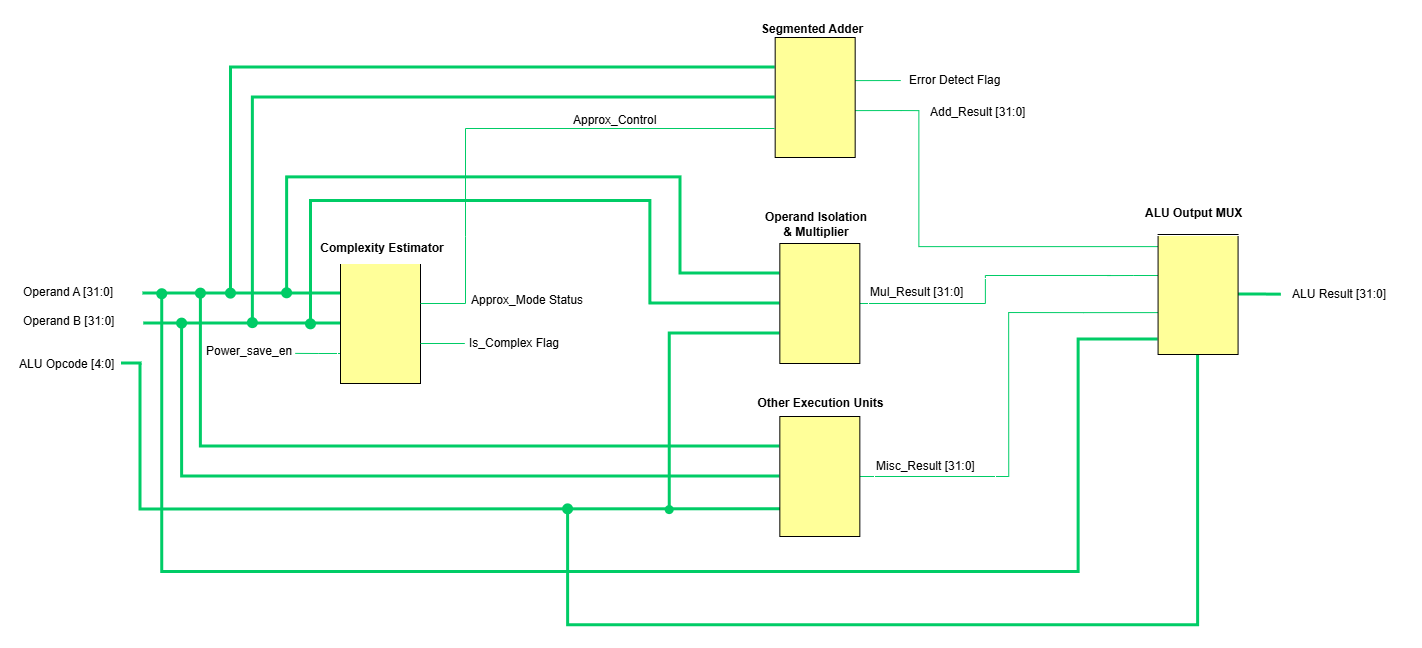

The diagram above was exported from draw.io. Its source (the exported page's mxGraphModel, read from the mxfile embedded in the PNG):
<mxGraphModel dx="1688" dy="703" grid="0" gridSize="10" guides="1" tooltips="1" connect="1" arrows="1" fold="1" page="0" pageScale="1" pageWidth="850" pageHeight="1100" background="light-dark(#FFFFFF,#FFFFFF)" math="0" shadow="0">
  <root>
    <mxCell id="0" />
    <mxCell id="1" parent="0" />
    <mxCell id="MIZ7Fzo0Ll2j8M7BMtLP-1" edge="1" parent="1" source="pU7VWkzGXaprqAdTmekM-4" style="edgeStyle=orthogonalEdgeStyle;rounded=0;orthogonalLoop=1;jettySize=auto;html=1;exitX=0.25;exitY=1;exitDx=0;exitDy=0;endArrow=none;endFill=0;startSize=8;endSize=8;strokeWidth=3;strokeColor=light-dark(#000000,#00CC66);">
      <mxGeometry relative="1" as="geometry">
        <mxPoint x="-157.56" y="350" as="targetPoint" />
      </mxGeometry>
    </mxCell>
    <mxCell id="MIZ7Fzo0Ll2j8M7BMtLP-2" edge="1" parent="1" source="pU7VWkzGXaprqAdTmekM-4" style="edgeStyle=orthogonalEdgeStyle;rounded=0;orthogonalLoop=1;jettySize=auto;html=1;endArrow=none;endFill=0;startSize=8;endSize=8;strokeWidth=3;strokeColor=light-dark(#000000,#00CC66);">
      <mxGeometry relative="1" as="geometry">
        <mxPoint x="-156.74" y="380" as="targetPoint" />
      </mxGeometry>
    </mxCell>
    <mxCell id="MIZ7Fzo0Ll2j8M7BMtLP-3" edge="1" parent="1" style="edgeStyle=orthogonalEdgeStyle;rounded=0;orthogonalLoop=1;jettySize=auto;html=1;exitX=0.75;exitY=1;exitDx=0;exitDy=0;endArrow=none;endFill=0;strokeColor=light-dark(#000000,#00CC66);">
      <mxGeometry relative="1" as="geometry">
        <mxPoint x="40.79000000000011" y="410" as="sourcePoint" />
        <mxPoint x="-5.22" y="409.89" as="targetPoint" />
      </mxGeometry>
    </mxCell>
    <mxCell id="pU7VWkzGXaprqAdTmekM-4" parent="1" style="rounded=0;whiteSpace=wrap;html=1;rotation=90;fillColor=light-dark(#FFFFFF,#FFFF99);strokeColor=light-dark(#000000,#000000);" value="" vertex="1">
      <mxGeometry height="80" width="120" x="20" y="340" as="geometry" />
    </mxCell>
    <mxCell id="pU7VWkzGXaprqAdTmekM-5" parent="1" style="text;html=1;whiteSpace=wrap;strokeColor=light-dark(#FFFFFF,#FFFFFF);fillColor=none;align=center;verticalAlign=middle;rounded=0;fontStyle=1;fontColor=light-dark(#000000,#000000);" value="Complexity Estimator" vertex="1">
      <mxGeometry height="30" width="148" x="8" y="290" as="geometry" />
    </mxCell>
    <mxCell id="pU7VWkzGXaprqAdTmekM-8" parent="1" style="text;html=1;whiteSpace=wrap;strokeColor=light-dark(#FFFFFF,#FFFFFF);fillColor=none;align=center;verticalAlign=middle;rounded=0;fontStyle=1;fontColor=light-dark(#000000,#000000);" value="Operand Isolation &amp;amp; Multiplier" vertex="1">
      <mxGeometry height="30" width="106.34" x="463" y="266" as="geometry" />
    </mxCell>
    <mxCell id="MIZ7Fzo0Ll2j8M7BMtLP-4" edge="1" parent="1" source="pU7VWkzGXaprqAdTmekM-13" style="edgeStyle=orthogonalEdgeStyle;rounded=0;orthogonalLoop=1;jettySize=auto;html=1;exitX=0.25;exitY=1;exitDx=0;exitDy=0;endArrow=oval;endFill=1;startSize=8;endSize=8;strokeWidth=3;strokeColor=light-dark(#000000,#00CC66);">
      <mxGeometry relative="1" as="geometry">
        <Array as="points">
          <mxPoint x="380" y="330" />
          <mxPoint x="380" y="233.88" />
          <mxPoint x="-13.38" y="233.88" />
        </Array>
        <mxPoint x="-13.39" y="349.78" as="targetPoint" />
      </mxGeometry>
    </mxCell>
    <mxCell id="MIZ7Fzo0Ll2j8M7BMtLP-6" edge="1" parent="1" source="pU7VWkzGXaprqAdTmekM-13" style="edgeStyle=orthogonalEdgeStyle;rounded=0;orthogonalLoop=1;jettySize=auto;html=1;exitX=0.5;exitY=1;exitDx=0;exitDy=0;endArrow=oval;endFill=1;startSize=8;endSize=8;strokeWidth=3;strokeColor=light-dark(#000000,#00CC66);">
      <mxGeometry relative="1" as="geometry">
        <Array as="points">
          <mxPoint x="349.84" y="360" />
          <mxPoint x="349.84" y="257.47" />
          <mxPoint x="10.47" y="257.47" />
        </Array>
        <mxPoint x="10.47" y="380.82" as="targetPoint" />
      </mxGeometry>
    </mxCell>
    <mxCell id="MIZ7Fzo0Ll2j8M7BMtLP-7" edge="1" parent="1" source="pU7VWkzGXaprqAdTmekM-13" style="edgeStyle=orthogonalEdgeStyle;rounded=0;orthogonalLoop=1;jettySize=auto;html=1;exitX=0.75;exitY=1;exitDx=0;exitDy=0;endArrow=oval;endFill=1;strokeWidth=3;strokeColor=light-dark(#000000,#00CC66);">
      <mxGeometry relative="1" as="geometry">
        <mxPoint x="369.2" y="566.6" as="targetPoint" />
      </mxGeometry>
    </mxCell>
    <mxCell id="MIZ7Fzo0Ll2j8M7BMtLP-8" edge="1" parent="1" source="pU7VWkzGXaprqAdTmekM-13" style="edgeStyle=orthogonalEdgeStyle;rounded=0;orthogonalLoop=1;jettySize=auto;html=1;endArrow=none;endFill=0;strokeColor=light-dark(#000000,#00CC66);">
      <mxGeometry relative="1" as="geometry">
        <mxPoint x="810.43" y="331.97" as="targetPoint" />
      </mxGeometry>
    </mxCell>
    <mxCell id="pU7VWkzGXaprqAdTmekM-13" parent="1" style="rounded=0;whiteSpace=wrap;html=1;rotation=90;fillColor=light-dark(#FFFFFF,#FFFF99);strokeColor=light-dark(#000000,#000000);" value="" vertex="1">
      <mxGeometry height="80" width="120" x="459.34000000000003" y="320" as="geometry" />
    </mxCell>
    <mxCell id="MIZ7Fzo0Ll2j8M7BMtLP-11" edge="1" parent="1" source="pU7VWkzGXaprqAdTmekM-14" style="edgeStyle=orthogonalEdgeStyle;rounded=0;orthogonalLoop=1;jettySize=auto;html=1;exitX=0.25;exitY=1;exitDx=0;exitDy=0;endArrow=oval;endFill=1;startSize=8;endSize=8;strokeWidth=3;strokeColor=light-dark(#000000,#00CC66);">
      <mxGeometry relative="1" as="geometry">
        <mxPoint x="-69.53" y="350.11" as="targetPoint" />
      </mxGeometry>
    </mxCell>
    <mxCell id="MIZ7Fzo0Ll2j8M7BMtLP-12" edge="1" parent="1" source="pU7VWkzGXaprqAdTmekM-14" style="edgeStyle=orthogonalEdgeStyle;rounded=0;orthogonalLoop=1;jettySize=auto;html=1;exitX=0.5;exitY=1;exitDx=0;exitDy=0;endArrow=oval;endFill=1;startSize=8;endSize=8;strokeWidth=3;strokeColor=light-dark(#000000,#00CC66);">
      <mxGeometry relative="1" as="geometry">
        <Array as="points">
          <mxPoint x="-47.63" y="154" />
          <mxPoint x="-47.63" y="379.58" />
        </Array>
        <mxPoint x="-47.63" y="379.58" as="targetPoint" />
      </mxGeometry>
    </mxCell>
    <mxCell id="MIZ7Fzo0Ll2j8M7BMtLP-14" edge="1" parent="1" style="edgeStyle=orthogonalEdgeStyle;rounded=0;orthogonalLoop=1;jettySize=auto;html=1;exitX=0.25;exitY=0;exitDx=0;exitDy=0;endArrow=none;endFill=0;strokeColor=light-dark(#000000,#00CC66);">
      <mxGeometry relative="1" as="geometry">
        <mxPoint x="540.6700000000001" y="137.12" as="sourcePoint" />
        <mxPoint x="600.2562658270476" y="137.0510344827586" as="targetPoint" />
      </mxGeometry>
    </mxCell>
    <mxCell id="MIZ7Fzo0Ll2j8M7BMtLP-15" edge="1" parent="1" style="edgeStyle=orthogonalEdgeStyle;rounded=0;orthogonalLoop=1;jettySize=auto;html=1;exitX=0.75;exitY=0;exitDx=0;exitDy=0;endArrow=none;endFill=0;strokeColor=light-dark(#000000,#00CC66);">
      <mxGeometry relative="1" as="geometry">
        <mxPoint x="540.6700000000001" y="167.12000000000023" as="sourcePoint" />
        <mxPoint x="600.8079815463364" y="167.0510344827586" as="targetPoint" />
      </mxGeometry>
    </mxCell>
    <mxCell id="pU7VWkzGXaprqAdTmekM-14" parent="1" style="rounded=0;whiteSpace=wrap;html=1;rotation=90;fillColor=light-dark(#FFFFFF,#FFFF99);strokeColor=light-dark(#000000,#000000);" value="" vertex="1">
      <mxGeometry height="80" width="120" x="454.67" y="114" as="geometry" />
    </mxCell>
    <mxCell id="pU7VWkzGXaprqAdTmekM-36" edge="1" parent="1" style="endArrow=none;html=1;rounded=0;strokeColor=light-dark(#000000,#00CC66);" value="">
      <mxGeometry height="50" relative="1" width="50" as="geometry">
        <mxPoint x="120" y="360" as="sourcePoint" />
        <mxPoint x="164.85" y="360" as="targetPoint" />
      </mxGeometry>
    </mxCell>
    <mxCell id="pU7VWkzGXaprqAdTmekM-37" edge="1" parent="1" style="endArrow=none;html=1;rounded=0;strokeColor=light-dark(#000000,#00CC66);" value="">
      <mxGeometry height="50" relative="1" width="50" as="geometry">
        <mxPoint x="120" y="400" as="sourcePoint" />
        <mxPoint x="164.32" y="400" as="targetPoint" />
      </mxGeometry>
    </mxCell>
    <mxCell id="MIZ7Fzo0Ll2j8M7BMtLP-16" edge="1" parent="1" style="edgeStyle=orthogonalEdgeStyle;rounded=0;orthogonalLoop=1;jettySize=auto;html=1;exitX=0.25;exitY=1;exitDx=0;exitDy=0;endArrow=none;endFill=0;strokeColor=light-dark(#000000,#00CC66);">
      <mxGeometry relative="1" as="geometry">
        <Array as="points">
          <mxPoint x="618.43" y="303.1" />
          <mxPoint x="618.43" y="167.3" />
        </Array>
        <mxPoint x="857.58" y="303.11" as="sourcePoint" />
        <mxPoint x="600.44" y="167.05" as="targetPoint" />
      </mxGeometry>
    </mxCell>
    <mxCell id="MIZ7Fzo0Ll2j8M7BMtLP-17" edge="1" parent="1" style="edgeStyle=orthogonalEdgeStyle;rounded=0;orthogonalLoop=1;jettySize=auto;html=1;exitX=0.75;exitY=1;exitDx=0;exitDy=0;endArrow=none;endFill=0;strokeColor=light-dark(#000000,#00CC66);">
      <mxGeometry relative="1" as="geometry">
        <mxPoint x="858.0600000000001" y="369.11" as="sourcePoint" />
        <mxPoint x="707.7" y="369.04" as="targetPoint" />
      </mxGeometry>
    </mxCell>
    <mxCell id="MIZ7Fzo0Ll2j8M7BMtLP-19" edge="1" parent="1" source="pU7VWkzGXaprqAdTmekM-51" style="edgeStyle=orthogonalEdgeStyle;rounded=0;orthogonalLoop=1;jettySize=auto;html=1;exitX=0.5;exitY=0;exitDx=0;exitDy=0;endArrow=none;endFill=0;startSize=8;endSize=8;strokeWidth=3;strokeColor=light-dark(#000000,#00CC66);">
      <mxGeometry relative="1" as="geometry">
        <mxPoint x="980.85998046875" y="351.20000000000005" as="targetPoint" />
      </mxGeometry>
    </mxCell>
    <mxCell id="MIZ7Fzo0Ll2j8M7BMtLP-49" edge="1" parent="1" style="edgeStyle=orthogonalEdgeStyle;rounded=0;orthogonalLoop=1;jettySize=auto;html=1;exitX=0.25;exitY=1;exitDx=0;exitDy=0;endArrow=none;endFill=0;strokeColor=light-dark(#000000,#00CC66);">
      <mxGeometry relative="1" as="geometry">
        <mxPoint x="857.58" y="332.01" as="sourcePoint" />
        <mxPoint x="807" y="332.08" as="targetPoint" />
      </mxGeometry>
    </mxCell>
    <mxCell id="MIZ7Fzo0Ll2j8M7BMtLP-50" edge="1" parent="1" style="edgeStyle=orthogonalEdgeStyle;rounded=0;orthogonalLoop=1;jettySize=auto;html=1;exitX=0.75;exitY=1;exitDx=0;exitDy=0;endArrow=oval;endFill=1;startSize=8;endSize=8;strokeWidth=3;strokeColor=light-dark(#000000,#00CC66);">
      <mxGeometry relative="1" as="geometry">
        <Array as="points">
          <mxPoint x="778.09" y="396" />
          <mxPoint x="778.09" y="628.55" />
          <mxPoint x="-138.27" y="628.55" />
        </Array>
        <mxPoint x="857.5799999999998" y="395.9999999999999" as="sourcePoint" />
        <mxPoint x="-138.27" y="350.73" as="targetPoint" />
      </mxGeometry>
    </mxCell>
    <mxCell id="MIZ7Fzo0Ll2j8M7BMtLP-52" edge="1" parent="1" source="pU7VWkzGXaprqAdTmekM-51" style="edgeStyle=orthogonalEdgeStyle;rounded=0;orthogonalLoop=1;jettySize=auto;html=1;exitX=1;exitY=0.5;exitDx=0;exitDy=0;endArrow=oval;endFill=1;startSize=8;endSize=8;strokeWidth=3;strokeColor=light-dark(#000000,#00CC66);">
      <mxGeometry relative="1" as="geometry">
        <Array as="points">
          <mxPoint x="897.6" y="681.8" />
          <mxPoint x="267.6" y="681.8" />
        </Array>
        <mxPoint x="267.6" y="565.87" as="targetPoint" />
      </mxGeometry>
    </mxCell>
    <mxCell id="pU7VWkzGXaprqAdTmekM-51" parent="1" style="rounded=0;whiteSpace=wrap;html=1;rotation=90;fillColor=light-dark(#FFFFFF,#FFFF99);strokeColor=light-dark(#000000,#000000);" value="" vertex="1">
      <mxGeometry height="80" width="120" x="837.58" y="311" as="geometry" />
    </mxCell>
    <mxCell id="MIZ7Fzo0Ll2j8M7BMtLP-20" parent="1" style="text;whiteSpace=wrap;html=1;strokeColor=light-dark(#FFFFFF,#FFFFFF);fontColor=light-dark(#000000,#000000);" value="Operand A [31:0]" vertex="1">
      <mxGeometry height="36" width="118" x="-279.00243063860927" y="334.9955340786638" as="geometry" />
    </mxCell>
    <mxCell id="MIZ7Fzo0Ll2j8M7BMtLP-21" parent="1" style="text;whiteSpace=wrap;html=1;strokeColor=light-dark(#FFFFFF,#FFFFFF);fontColor=light-dark(#000000,#000000);" value="Operand B [31:0]" vertex="1">
      <mxGeometry height="36" width="119" x="-278.9976030524023" y="364.00105132004313" as="geometry" />
    </mxCell>
    <mxCell id="MIZ7Fzo0Ll2j8M7BMtLP-22" parent="1" style="text;whiteSpace=wrap;html=1;strokeColor=light-dark(#FFFFFF,#FFFFFF);fontColor=light-dark(#000000,#000000);" value="Power_save_en" vertex="1">
      <mxGeometry height="36" width="133" x="-95.99622374205754" y="394.00001683728453" as="geometry" />
    </mxCell>
    <mxCell id="MIZ7Fzo0Ll2j8M7BMtLP-23" parent="1" style="text;whiteSpace=wrap;html=1;strokeColor=light-dark(#FFFFFF,#FFFFFF);fontColor=light-dark(#000000,#000000);" value="Is_Complex Flag" vertex="1">
      <mxGeometry height="36" width="118" x="166.9972413710891" y="386.0027502020474" as="geometry" />
    </mxCell>
    <mxCell id="MIZ7Fzo0Ll2j8M7BMtLP-24" parent="1" style="text;whiteSpace=wrap;html=1;strokeColor=light-dark(#FFFFFF,#FFFFFF);fontColor=light-dark(#000000,#000000);" value="Approx_Mode Status" vertex="1">
      <mxGeometry height="36" width="140" x="168.9954835585891" y="342.9951639951509" as="geometry" />
    </mxCell>
    <mxCell id="MIZ7Fzo0Ll2j8M7BMtLP-26" parent="1" style="text;whiteSpace=wrap;html=1;strokeColor=light-dark(#FFFFFF,#FFFFFF);fontColor=light-dark(#000000,#000000);" value="ALU Result [31:0]" vertex="1">
      <mxGeometry height="36" width="122" x="989.9985435199736" y="336.998564453125" as="geometry" />
    </mxCell>
    <mxCell id="MIZ7Fzo0Ll2j8M7BMtLP-27" parent="1" style="text;whiteSpace=wrap;html=1;strokeColor=light-dark(#FFFFFF,#FFFFFF);fontColor=light-dark(#000000,#000000);" value="Error Detect Flag" vertex="1">
      <mxGeometry height="36" width="119" x="607.0042857074737" y="122.99572823660708" as="geometry" />
    </mxCell>
    <mxCell id="MIZ7Fzo0Ll2j8M7BMtLP-33" parent="1" style="text;whiteSpace=wrap;html=1;strokeColor=light-dark(#FFFFFF,#FFFFFF);fontColor=light-dark(#000000,#000000);" value="Approx_Control" vertex="1">
      <mxGeometry height="22" width="91" x="271" y="163" as="geometry" />
    </mxCell>
    <mxCell id="MIZ7Fzo0Ll2j8M7BMtLP-34" parent="1" style="text;whiteSpace=wrap;html=1;strokeColor=light-dark(#FFFFFF,#FFFFFF);fontColor=light-dark(#000000,#000000);" value="Mul_Result [31:0]" vertex="1">
      <mxGeometry height="36" width="121" x="567.9971893487658" y="334.99764229910716" as="geometry" />
    </mxCell>
    <mxCell id="MIZ7Fzo0Ll2j8M7BMtLP-35" edge="1" parent="1" style="edgeStyle=orthogonalEdgeStyle;rounded=0;orthogonalLoop=1;jettySize=auto;html=1;exitX=0.5;exitY=1;exitDx=0;exitDy=0;endArrow=none;endFill=0;strokeColor=light-dark(#000000,#00CC66);">
      <mxGeometry relative="1" as="geometry">
        <Array as="points">
          <mxPoint x="165" y="185.03" />
          <mxPoint x="165" y="293.03" />
        </Array>
        <mxPoint x="474.14" y="185" as="sourcePoint" />
        <mxPoint x="165" y="360.12" as="targetPoint" />
      </mxGeometry>
    </mxCell>
    <mxCell id="MIZ7Fzo0Ll2j8M7BMtLP-39" parent="1" style="text;html=1;whiteSpace=wrap;strokeColor=light-dark(#FFFFFF,#FFFFFF);fillColor=none;align=center;verticalAlign=middle;rounded=0;fontStyle=1;fontColor=light-dark(#000000,#000000);" value="Other Execution Units" vertex="1">
      <mxGeometry height="30" width="137" x="452" y="445" as="geometry" />
    </mxCell>
    <mxCell id="MIZ7Fzo0Ll2j8M7BMtLP-40" edge="1" parent="1" source="MIZ7Fzo0Ll2j8M7BMtLP-44" style="edgeStyle=orthogonalEdgeStyle;rounded=0;orthogonalLoop=1;jettySize=auto;html=1;exitX=0.25;exitY=1;exitDx=0;exitDy=0;endArrow=oval;endFill=1;startArrow=none;startFill=0;startSize=8;endSize=8;strokeWidth=3;strokeColor=light-dark(#000000,#00CC66);">
      <mxGeometry relative="1" as="geometry">
        <mxPoint x="-99.59" y="350.13" as="targetPoint" />
      </mxGeometry>
    </mxCell>
    <mxCell id="MIZ7Fzo0Ll2j8M7BMtLP-41" edge="1" parent="1" source="MIZ7Fzo0Ll2j8M7BMtLP-44" style="edgeStyle=orthogonalEdgeStyle;rounded=0;orthogonalLoop=1;jettySize=auto;html=1;exitX=0.5;exitY=1;exitDx=0;exitDy=0;endArrow=oval;endFill=1;startSize=8;endSize=8;strokeWidth=3;strokeColor=light-dark(#000000,#00CC66);">
      <mxGeometry relative="1" as="geometry">
        <mxPoint x="-118.41" y="380.13" as="targetPoint" />
      </mxGeometry>
    </mxCell>
    <mxCell id="MIZ7Fzo0Ll2j8M7BMtLP-42" edge="1" parent="1" style="edgeStyle=orthogonalEdgeStyle;rounded=0;orthogonalLoop=1;jettySize=auto;html=1;exitX=0.75;exitY=1;exitDx=0;exitDy=0;endArrow=none;endFill=0;startSize=8;endSize=8;strokeWidth=3;strokeColor=light-dark(#000000,#00CC66);">
      <mxGeometry relative="1" as="geometry">
        <mxPoint x="485.26000000000016" y="565.85" as="sourcePoint" />
        <mxPoint x="-160" y="420" as="targetPoint" />
      </mxGeometry>
    </mxCell>
    <mxCell id="MIZ7Fzo0Ll2j8M7BMtLP-43" edge="1" parent="1" source="MIZ7Fzo0Ll2j8M7BMtLP-44" style="edgeStyle=orthogonalEdgeStyle;rounded=0;orthogonalLoop=1;jettySize=auto;html=1;endArrow=none;endFill=0;strokeColor=light-dark(#000000,#00CC66);">
      <mxGeometry relative="1" as="geometry">
        <mxPoint x="708.16" y="369.22" as="targetPoint" />
      </mxGeometry>
    </mxCell>
    <mxCell id="MIZ7Fzo0Ll2j8M7BMtLP-44" parent="1" style="rounded=0;whiteSpace=wrap;html=1;rotation=90;fillColor=light-dark(#FFFFFF,#FFFF99);strokeColor=light-dark(#000000,#000000);" value="" vertex="1">
      <mxGeometry height="80" width="120" x="459.34000000000003" y="493" as="geometry" />
    </mxCell>
    <mxCell id="MIZ7Fzo0Ll2j8M7BMtLP-57" edge="1" parent="1" source="MIZ7Fzo0Ll2j8M7BMtLP-45" style="edgeStyle=orthogonalEdgeStyle;rounded=0;orthogonalLoop=1;jettySize=auto;html=1;endArrow=none;endFill=0;startSize=8;endSize=8;strokeWidth=3;strokeColor=light-dark(#000000,#00CC66);">
      <mxGeometry relative="1" as="geometry">
        <Array as="points">
          <mxPoint x="-160" y="419.5" />
        </Array>
        <mxPoint x="-158.5" y="420" as="targetPoint" />
      </mxGeometry>
    </mxCell>
    <mxCell id="MIZ7Fzo0Ll2j8M7BMtLP-45" parent="1" style="text;whiteSpace=wrap;html=1;fontStyle=0;strokeColor=light-dark(#FFFFFF,#FFFFFF);fontColor=light-dark(#000000,#000000);" value="&lt;span data-path-to-node=&quot;5,4,0,0&quot;&gt;&lt;code data-path-to-node=&quot;5,4,0,0&quot; data-index-in-node=&quot;0&quot;&gt;&lt;/code&gt;&lt;/span&gt;&lt;span data-path-to-node=&quot;5,4,1,0&quot;&gt;&lt;span data-index-in-node=&quot;0&quot; data-path-to-node=&quot;5,4,1,0&quot;&gt;ALU Opcode [4:0]&lt;/span&gt;&lt;/span&gt;" vertex="1">
      <mxGeometry height="25" width="103" x="-283" y="407" as="geometry" />
    </mxCell>
    <mxCell id="MIZ7Fzo0Ll2j8M7BMtLP-46" parent="1" style="text;whiteSpace=wrap;html=1;strokeColor=light-dark(#FFFFFF,#FFFFFF);fontColor=light-dark(#000000,#000000);" value="Misc_Result [31:0]" vertex="1">
      <mxGeometry height="36" width="121" x="573.9971893487658" y="508.99764229910716" as="geometry" />
    </mxCell>
    <mxCell id="MIZ7Fzo0Ll2j8M7BMtLP-47" parent="1" style="text;whiteSpace=wrap;html=1;strokeColor=light-dark(#FFFFFF,#FFFFFF);fontColor=light-dark(#000000,#000000);" value="&lt;b&gt;ALU Output MUX&lt;/b&gt;" vertex="1">
      <mxGeometry height="36" width="121" x="843.0027873713633" y="256.0014285714287" as="geometry" />
    </mxCell>
    <mxCell id="MIZ7Fzo0Ll2j8M7BMtLP-48" parent="1" style="text;whiteSpace=wrap;html=1;strokeColor=light-dark(#FFFFFF,#FFFFFF);fontColor=light-dark(#000000,#000000);" value="Add_Result [31:0]" vertex="1">
      <mxGeometry height="36" width="123" x="628.0041176330342" y="155.00467715992647" as="geometry" />
    </mxCell>
    <mxCell id="MIZ7Fzo0Ll2j8M7BMtLP-56" parent="1" style="text;whiteSpace=wrap;html=1;fontStyle=1;strokeColor=light-dark(#FFFFFF,#FFFFFF);fontColor=light-dark(#000000,#000000);" value="Segmented Adder&amp;nbsp;" vertex="1">
      <mxGeometry height="21" width="153" x="459.34" y="72" as="geometry" />
    </mxCell>
  </root>
</mxGraphModel>